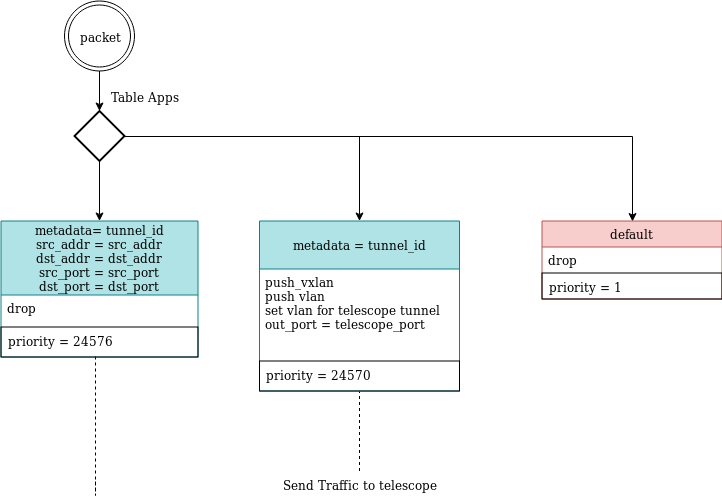

The diagram above was exported from draw.io. Its source (the exported page's mxGraphModel, read from the mxfile embedded in the PNG):
<mxGraphModel dx="1341" dy="762" grid="1" gridSize="10" guides="1" tooltips="1" connect="1" arrows="1" fold="1" page="1" pageScale="1" pageWidth="827" pageHeight="1169" math="0" shadow="0">
  <root>
    <mxCell id="0" />
    <mxCell id="1" parent="0" />
    <mxCell id="2" style="edgeStyle=orthogonalEdgeStyle;rounded=0;orthogonalLoop=1;jettySize=auto;html=1;" edge="1" source="3" target="7" parent="1">
      <mxGeometry relative="1" as="geometry" />
    </mxCell>
    <mxCell id="3" value="packet" style="ellipse;shape=doubleEllipse;whiteSpace=wrap;html=1;aspect=fixed;" vertex="1" parent="1">
      <mxGeometry x="83" y="2976.5" width="70" height="70" as="geometry" />
    </mxCell>
    <mxCell id="4" style="edgeStyle=orthogonalEdgeStyle;rounded=0;orthogonalLoop=1;jettySize=auto;html=1;entryX=0.5;entryY=0;entryDx=0;entryDy=0;endArrow=classic;endFill=1;" edge="1" source="7" target="9" parent="1">
      <mxGeometry relative="1" as="geometry">
        <Array as="points">
          <mxPoint x="651" y="3111.5" />
        </Array>
      </mxGeometry>
    </mxCell>
    <mxCell id="5" style="edgeStyle=orthogonalEdgeStyle;rounded=0;orthogonalLoop=1;jettySize=auto;html=1;endArrow=classic;endFill=1;" edge="1" source="7" target="13" parent="1">
      <mxGeometry relative="1" as="geometry" />
    </mxCell>
    <mxCell id="6" style="edgeStyle=orthogonalEdgeStyle;rounded=0;orthogonalLoop=1;jettySize=auto;html=1;endArrow=classic;endFill=1;" edge="1" source="7" target="16" parent="1">
      <mxGeometry relative="1" as="geometry" />
    </mxCell>
    <mxCell id="7" value="" style="strokeWidth=2;html=1;shape=mxgraph.flowchart.decision;whiteSpace=wrap;" vertex="1" parent="1">
      <mxGeometry x="93" y="3086.5" width="50" height="50" as="geometry" />
    </mxCell>
    <mxCell id="8" value="Table Apps" style="text;html=1;resizable=0;points=[];autosize=1;align=left;verticalAlign=top;spacingTop=-4;" vertex="1" parent="1">
      <mxGeometry x="128" y="3062.5" width="80" height="20" as="geometry" />
    </mxCell>
    <mxCell id="9" value="default" style="swimlane;fontStyle=0;childLayout=stackLayout;horizontal=1;startSize=26;fillColor=#f8cecc;horizontalStack=0;resizeParent=1;resizeParentMax=0;resizeLast=0;collapsible=1;marginBottom=0;strokeColor=#b85450;" vertex="1" parent="1">
      <mxGeometry x="560.5" y="3196.5" width="180" height="78" as="geometry" />
    </mxCell>
    <mxCell id="10" value="drop" style="text;strokeColor=none;fillColor=none;align=left;verticalAlign=top;spacingLeft=4;spacingRight=4;overflow=hidden;rotatable=0;points=[[0,0.5],[1,0.5]];portConstraint=eastwest;" vertex="1" parent="9">
      <mxGeometry y="26" width="180" height="26" as="geometry" />
    </mxCell>
    <mxCell id="11" value="priority = 1" style="text;strokeColor=#000000;fillColor=none;align=left;verticalAlign=top;spacingLeft=4;spacingRight=4;overflow=hidden;rotatable=0;points=[[0,0.5],[1,0.5]];portConstraint=eastwest;" vertex="1" parent="9">
      <mxGeometry y="52" width="180" height="26" as="geometry" />
    </mxCell>
    <mxCell id="12" style="edgeStyle=orthogonalEdgeStyle;rounded=0;orthogonalLoop=1;jettySize=auto;html=1;dashed=1;endArrow=none;endFill=0;entryX=0.48;entryY=0.967;entryDx=0;entryDy=0;entryPerimeter=0;" edge="1" target="15" parent="1">
      <mxGeometry relative="1" as="geometry">
        <mxPoint x="114" y="3457" as="sourcePoint" />
        <mxPoint x="325" y="3330.5" as="targetPoint" />
        <Array as="points">
          <mxPoint x="114" y="3470.5" />
        </Array>
      </mxGeometry>
    </mxCell>
    <mxCell id="13" value="metadata= tunnel_id&#10;src_addr = src_addr&#10;dst_addr = dst_addr&#10;src_port = src_port&#10;dst_port = dst_port" style="swimlane;fontStyle=0;childLayout=stackLayout;horizontal=1;startSize=74;fillColor=#b0e3e6;horizontalStack=0;resizeParent=1;resizeParentMax=0;resizeLast=0;collapsible=1;marginBottom=0;strokeColor=#0e8088;" vertex="1" parent="1">
      <mxGeometry x="19.5" y="3196.5" width="197" height="136" as="geometry" />
    </mxCell>
    <mxCell id="14" value="drop" style="text;strokeColor=none;fillColor=none;align=left;verticalAlign=top;spacingLeft=4;spacingRight=4;overflow=hidden;rotatable=0;points=[[0,0.5],[1,0.5]];portConstraint=eastwest;" vertex="1" parent="13">
      <mxGeometry y="74" width="197" height="32" as="geometry" />
    </mxCell>
    <mxCell id="15" value="priority = 24576" style="text;strokeColor=#000000;fillColor=none;align=left;verticalAlign=top;spacingLeft=4;spacingRight=4;overflow=hidden;rotatable=0;points=[[0,0.5],[1,0.5]];portConstraint=eastwest;" vertex="1" parent="13">
      <mxGeometry y="106" width="197" height="30" as="geometry" />
    </mxCell>
    <mxCell id="16" value="metadata = tunnel_id" style="swimlane;fontStyle=0;childLayout=stackLayout;horizontal=1;startSize=48;fillColor=#b0e3e6;horizontalStack=0;resizeParent=1;resizeParentMax=0;resizeLast=0;collapsible=1;marginBottom=0;strokeColor=#0e8088;" vertex="1" parent="1">
      <mxGeometry x="278" y="3196.5" width="200" height="170" as="geometry" />
    </mxCell>
    <mxCell id="17" value="push_vxlan&#10;push vlan&#10;set vlan for telescope tunnel&#10;out_port = telescope_port&#10;&#10;" style="text;strokeColor=none;fillColor=none;align=left;verticalAlign=top;spacingLeft=4;spacingRight=4;overflow=hidden;rotatable=0;points=[[0,0.5],[1,0.5]];portConstraint=eastwest;" vertex="1" parent="16">
      <mxGeometry y="48" width="200" height="92" as="geometry" />
    </mxCell>
    <mxCell id="18" value="priority = 24570" style="text;strokeColor=#000000;fillColor=none;align=left;verticalAlign=top;spacingLeft=4;spacingRight=4;overflow=hidden;rotatable=0;points=[[0,0.5],[1,0.5]];portConstraint=eastwest;" vertex="1" parent="16">
      <mxGeometry y="140" width="200" height="30" as="geometry" />
    </mxCell>
    <mxCell id="19" style="edgeStyle=orthogonalEdgeStyle;rounded=0;orthogonalLoop=1;jettySize=auto;html=1;entryX=0.5;entryY=1;entryDx=0;entryDy=0;entryPerimeter=0;endArrow=none;endFill=0;dashed=1;" edge="1" source="20" target="18" parent="1">
      <mxGeometry relative="1" as="geometry" />
    </mxCell>
    <mxCell id="20" value="Send Traffic to telescope" style="text;html=1;strokeColor=none;fillColor=none;align=center;verticalAlign=middle;whiteSpace=wrap;rounded=0;" vertex="1" parent="1">
      <mxGeometry x="298" y="3446.5" width="160" height="27" as="geometry" />
    </mxCell>
  </root>
</mxGraphModel>